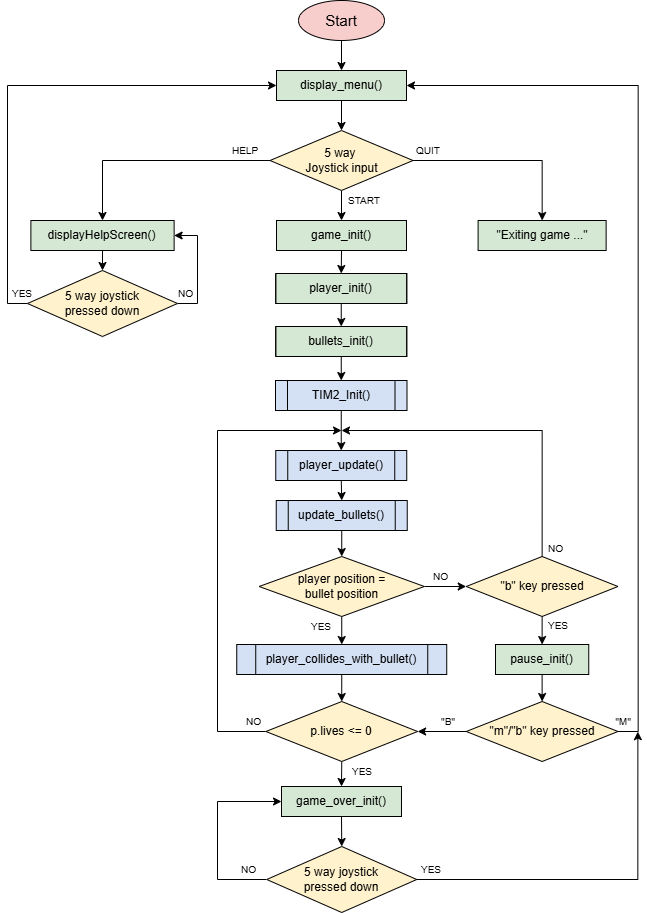

The diagram above was exported from draw.io. Its source (the exported page's mxGraphModel, read from the mxfile embedded in the PNG):
<mxGraphModel dx="1310" dy="695" grid="1" gridSize="10" guides="1" tooltips="1" connect="1" arrows="1" fold="1" page="1" pageScale="1" pageWidth="827" pageHeight="1169" math="0" shadow="0">
  <root>
    <mxCell id="0" />
    <mxCell id="1" parent="0" />
    <mxCell id="hg8FSS2rDmsRfDaV9-TV-43" edge="1" parent="1" source="hg8FSS2rDmsRfDaV9-TV-2" style="edgeStyle=orthogonalEdgeStyle;rounded=0;orthogonalLoop=1;jettySize=auto;html=1;exitX=0.5;exitY=1;exitDx=0;exitDy=0;" target="hg8FSS2rDmsRfDaV9-TV-9">
      <mxGeometry relative="1" as="geometry" />
    </mxCell>
    <mxCell id="hg8FSS2rDmsRfDaV9-TV-2" parent="1" style="ellipse;whiteSpace=wrap;html=1;fillColor=#F8CECC;" value="&lt;font data-cur=&quot;cursor&quot; style=&quot;font-size: 15px;&quot;&gt;Start&lt;/font&gt;" vertex="1">
      <mxGeometry height="40" width="86" x="371" y="30" as="geometry" />
    </mxCell>
    <mxCell id="hg8FSS2rDmsRfDaV9-TV-54" edge="1" parent="1" source="hg8FSS2rDmsRfDaV9-TV-6" style="edgeStyle=orthogonalEdgeStyle;rounded=0;orthogonalLoop=1;jettySize=auto;html=1;exitX=0.5;exitY=1;exitDx=0;exitDy=0;entryX=0.5;entryY=0;entryDx=0;entryDy=0;" target="hg8FSS2rDmsRfDaV9-TV-53">
      <mxGeometry relative="1" as="geometry" />
    </mxCell>
    <mxCell id="hg8FSS2rDmsRfDaV9-TV-6" parent="1" style="rounded=0;whiteSpace=wrap;html=1;fillColor=#D5E8D4;" value="displayHelpScreen()" vertex="1">
      <mxGeometry height="30" width="143.25" x="103.38" y="250" as="geometry" />
    </mxCell>
    <mxCell id="hg8FSS2rDmsRfDaV9-TV-45" edge="1" parent="1" source="hg8FSS2rDmsRfDaV9-TV-9" style="edgeStyle=orthogonalEdgeStyle;rounded=0;orthogonalLoop=1;jettySize=auto;html=1;exitX=0.5;exitY=1;exitDx=0;exitDy=0;entryX=0.5;entryY=0;entryDx=0;entryDy=0;" target="hg8FSS2rDmsRfDaV9-TV-13">
      <mxGeometry relative="1" as="geometry" />
    </mxCell>
    <mxCell id="hg8FSS2rDmsRfDaV9-TV-9" parent="1" style="rounded=0;whiteSpace=wrap;html=1;gradientColor=none;fillColor=#D5E8D4;" value="display_menu()" vertex="1">
      <mxGeometry height="30" width="130" x="349" y="100" as="geometry" />
    </mxCell>
    <mxCell id="hg8FSS2rDmsRfDaV9-TV-49" edge="1" parent="1" source="hg8FSS2rDmsRfDaV9-TV-13" style="edgeStyle=orthogonalEdgeStyle;rounded=0;orthogonalLoop=1;jettySize=auto;html=1;exitX=0.5;exitY=1;exitDx=0;exitDy=0;" target="hg8FSS2rDmsRfDaV9-TV-48">
      <mxGeometry relative="1" as="geometry" />
    </mxCell>
    <mxCell id="hg8FSS2rDmsRfDaV9-TV-50" edge="1" parent="1" source="hg8FSS2rDmsRfDaV9-TV-13" style="edgeStyle=orthogonalEdgeStyle;rounded=0;orthogonalLoop=1;jettySize=auto;html=1;exitX=0;exitY=0.5;exitDx=0;exitDy=0;" target="hg8FSS2rDmsRfDaV9-TV-6">
      <mxGeometry relative="1" as="geometry" />
    </mxCell>
    <mxCell id="hg8FSS2rDmsRfDaV9-TV-51" edge="1" parent="1" source="hg8FSS2rDmsRfDaV9-TV-13" style="edgeStyle=orthogonalEdgeStyle;rounded=0;orthogonalLoop=1;jettySize=auto;html=1;exitX=1;exitY=0.5;exitDx=0;exitDy=0;" target="hg8FSS2rDmsRfDaV9-TV-17">
      <mxGeometry relative="1" as="geometry" />
    </mxCell>
    <mxCell id="hg8FSS2rDmsRfDaV9-TV-13" parent="1" style="rhombus;whiteSpace=wrap;html=1;align=center;fillColor=#FFF2CC;" value="5 way&amp;nbsp;&lt;div data-cur=&quot;cursor&quot; style=&quot;text-align: justify;&quot;&gt;&lt;span&gt;Joystick&amp;nbsp;&lt;span style=&quot;color: light-dark(rgb(0, 0, 0), rgb(255, 255, 255));&quot; data-cur=&quot;cursor&quot;&gt;input&lt;/span&gt;&lt;/span&gt;&lt;/div&gt;" vertex="1">
      <mxGeometry height="60" width="143" x="342.5" y="160" as="geometry" />
    </mxCell>
    <mxCell id="hg8FSS2rDmsRfDaV9-TV-17" parent="1" style="rounded=0;whiteSpace=wrap;html=1;fillColor=#D5E8D4;" value="&quot;Exiting game ...&quot;" vertex="1">
      <mxGeometry height="30" width="128.04" x="550.5999999999999" y="250" as="geometry" />
    </mxCell>
    <mxCell id="hg8FSS2rDmsRfDaV9-TV-127" edge="1" parent="1" source="hg8FSS2rDmsRfDaV9-TV-19" style="edgeStyle=orthogonalEdgeStyle;rounded=0;orthogonalLoop=1;jettySize=auto;html=1;exitX=0.5;exitY=1;exitDx=0;exitDy=0;entryX=0.5;entryY=0;entryDx=0;entryDy=0;" target="hg8FSS2rDmsRfDaV9-TV-122">
      <mxGeometry relative="1" as="geometry" />
    </mxCell>
    <mxCell id="hg8FSS2rDmsRfDaV9-TV-19" parent="1" style="shape=process;whiteSpace=wrap;html=1;backgroundOutline=1;size=0.09125475285171103;fillColor=#D4E1F5;" value="TIM2_Init()" vertex="1">
      <mxGeometry height="30" width="131.5" x="348" y="410" as="geometry" />
    </mxCell>
    <mxCell id="hg8FSS2rDmsRfDaV9-TV-69" edge="1" parent="1" source="hg8FSS2rDmsRfDaV9-TV-21" style="edgeStyle=orthogonalEdgeStyle;rounded=0;orthogonalLoop=1;jettySize=auto;html=1;exitX=0.5;exitY=1;exitDx=0;exitDy=0;entryX=0.5;entryY=0;entryDx=0;entryDy=0;" target="hg8FSS2rDmsRfDaV9-TV-67">
      <mxGeometry relative="1" as="geometry" />
    </mxCell>
    <mxCell id="hg8FSS2rDmsRfDaV9-TV-21" parent="1" style="shape=process;whiteSpace=wrap;html=1;backgroundOutline=1;size=0;fillColor=#D5E8D4;" value="player_init()" vertex="1">
      <mxGeometry height="30" width="131" x="348.25" y="303" as="geometry" />
    </mxCell>
    <mxCell id="hg8FSS2rDmsRfDaV9-TV-100" edge="1" parent="1" source="hg8FSS2rDmsRfDaV9-TV-40" style="edgeStyle=orthogonalEdgeStyle;rounded=0;orthogonalLoop=1;jettySize=auto;html=1;exitX=0.5;exitY=1;exitDx=0;exitDy=0;entryX=0.5;entryY=0;entryDx=0;entryDy=0;" target="hg8FSS2rDmsRfDaV9-TV-99">
      <mxGeometry relative="1" as="geometry" />
    </mxCell>
    <mxCell id="hg8FSS2rDmsRfDaV9-TV-40" parent="1" style="rounded=0;whiteSpace=wrap;html=1;fillColor=#D5E8D4;" value="pause_init()" vertex="1">
      <mxGeometry height="30" width="93.25" x="568" y="674" as="geometry" />
    </mxCell>
    <mxCell id="hg8FSS2rDmsRfDaV9-TV-116" edge="1" parent="1" source="hg8FSS2rDmsRfDaV9-TV-41" style="edgeStyle=orthogonalEdgeStyle;rounded=0;orthogonalLoop=1;jettySize=auto;html=1;exitX=0.5;exitY=1;exitDx=0;exitDy=0;entryX=0.5;entryY=0;entryDx=0;entryDy=0;" target="hg8FSS2rDmsRfDaV9-TV-114">
      <mxGeometry relative="1" as="geometry" />
    </mxCell>
    <mxCell id="hg8FSS2rDmsRfDaV9-TV-41" parent="1" style="rounded=0;whiteSpace=wrap;html=1;fillColor=#D5E8D4;" value="game_over_init()" vertex="1">
      <mxGeometry height="30" width="120" x="354" y="816" as="geometry" />
    </mxCell>
    <mxCell id="hg8FSS2rDmsRfDaV9-TV-68" edge="1" parent="1" source="hg8FSS2rDmsRfDaV9-TV-48" style="edgeStyle=orthogonalEdgeStyle;rounded=0;orthogonalLoop=1;jettySize=auto;html=1;exitX=0.5;exitY=1;exitDx=0;exitDy=0;entryX=0.5;entryY=0;entryDx=0;entryDy=0;" target="hg8FSS2rDmsRfDaV9-TV-21">
      <mxGeometry relative="1" as="geometry" />
    </mxCell>
    <mxCell id="hg8FSS2rDmsRfDaV9-TV-48" parent="1" style="rounded=0;whiteSpace=wrap;html=1;fillColor=#D5E8D4;" value="game_init()" vertex="1">
      <mxGeometry height="30" width="130" x="349" y="250" as="geometry" />
    </mxCell>
    <mxCell id="hg8FSS2rDmsRfDaV9-TV-55" edge="1" parent="1" source="hg8FSS2rDmsRfDaV9-TV-53" style="edgeStyle=orthogonalEdgeStyle;rounded=0;orthogonalLoop=1;jettySize=auto;html=1;exitX=0;exitY=0.5;exitDx=0;exitDy=0;entryX=0;entryY=0.5;entryDx=0;entryDy=0;" target="hg8FSS2rDmsRfDaV9-TV-9">
      <mxGeometry relative="1" as="geometry" />
    </mxCell>
    <mxCell id="hg8FSS2rDmsRfDaV9-TV-56" edge="1" parent="1" source="hg8FSS2rDmsRfDaV9-TV-53" style="edgeStyle=orthogonalEdgeStyle;rounded=0;orthogonalLoop=1;jettySize=auto;html=1;exitX=1;exitY=0.5;exitDx=0;exitDy=0;entryX=1;entryY=0.5;entryDx=0;entryDy=0;" target="hg8FSS2rDmsRfDaV9-TV-6">
      <mxGeometry relative="1" as="geometry" />
    </mxCell>
    <mxCell id="hg8FSS2rDmsRfDaV9-TV-53" parent="1" style="rhombus;whiteSpace=wrap;html=1;fillColor=#FFF2CC;" value="5 way j&lt;span style=&quot;background-color: transparent; color: light-dark(rgb(0, 0, 0), rgb(255, 255, 255));&quot;&gt;oystick&lt;/span&gt;&lt;div data-cur=&quot;cursor&quot;&gt;&lt;span data-cur=&quot;cursor&quot; style=&quot;background-color: transparent; color: light-dark(rgb(0, 0, 0), rgb(255, 255, 255));&quot;&gt;pressed down&lt;/span&gt;&lt;/div&gt;" vertex="1">
      <mxGeometry height="66" width="150" x="100" y="300" as="geometry" />
    </mxCell>
    <mxCell id="hg8FSS2rDmsRfDaV9-TV-57" edge="1" parent="1" source="hg8FSS2rDmsRfDaV9-TV-17" style="edgeStyle=orthogonalEdgeStyle;rounded=0;orthogonalLoop=1;jettySize=auto;html=1;exitX=0.5;exitY=1;exitDx=0;exitDy=0;" target="hg8FSS2rDmsRfDaV9-TV-17">
      <mxGeometry relative="1" as="geometry" />
    </mxCell>
    <mxCell id="hg8FSS2rDmsRfDaV9-TV-60" parent="1" style="text;html=1;whiteSpace=wrap;strokeColor=none;fillColor=none;align=center;verticalAlign=middle;rounded=0;" value="&lt;font style=&quot;font-size: 10px;&quot;&gt;YES&lt;/font&gt;" vertex="1">
      <mxGeometry height="20" width="30" x="80" y="313" as="geometry" />
    </mxCell>
    <mxCell id="hg8FSS2rDmsRfDaV9-TV-62" parent="1" style="text;html=1;whiteSpace=wrap;strokeColor=none;fillColor=none;align=center;verticalAlign=middle;rounded=0;" value="&lt;font style=&quot;font-size: 10px;&quot; data-cur=&quot;cursor&quot;&gt;NO&lt;/font&gt;" vertex="1">
      <mxGeometry height="20" width="23.25" x="246.63" y="313" as="geometry" />
    </mxCell>
    <mxCell id="hg8FSS2rDmsRfDaV9-TV-64" parent="1" style="text;html=1;whiteSpace=wrap;strokeColor=none;fillColor=none;align=center;verticalAlign=middle;rounded=0;" value="&lt;font style=&quot;font-size: 10px;&quot; data-cur=&quot;cursor&quot;&gt;HELP&lt;/font&gt;" vertex="1">
      <mxGeometry height="20" width="30" x="303.25" y="170" as="geometry" />
    </mxCell>
    <mxCell id="hg8FSS2rDmsRfDaV9-TV-65" parent="1" style="text;html=1;whiteSpace=wrap;strokeColor=none;fillColor=none;align=center;verticalAlign=middle;rounded=0;" value="&lt;font style=&quot;font-size: 10px;&quot; data-cur=&quot;cursor&quot;&gt;QUIT&lt;/font&gt;" vertex="1">
      <mxGeometry height="20" width="30" x="485.5" y="170" as="geometry" />
    </mxCell>
    <mxCell id="hg8FSS2rDmsRfDaV9-TV-66" parent="1" style="text;html=1;whiteSpace=wrap;strokeColor=none;fillColor=none;align=center;verticalAlign=middle;rounded=0;" value="&lt;font style=&quot;font-size: 10px;&quot; data-cur=&quot;cursor&quot;&gt;START&lt;/font&gt;" vertex="1">
      <mxGeometry height="20" width="30" x="422.27" y="220" as="geometry" />
    </mxCell>
    <mxCell id="hg8FSS2rDmsRfDaV9-TV-126" edge="1" parent="1" source="hg8FSS2rDmsRfDaV9-TV-67" style="edgeStyle=orthogonalEdgeStyle;rounded=0;orthogonalLoop=1;jettySize=auto;html=1;exitX=0.5;exitY=1;exitDx=0;exitDy=0;entryX=0.5;entryY=0;entryDx=0;entryDy=0;" target="hg8FSS2rDmsRfDaV9-TV-19">
      <mxGeometry relative="1" as="geometry" />
    </mxCell>
    <mxCell id="hg8FSS2rDmsRfDaV9-TV-67" parent="1" style="shape=process;whiteSpace=wrap;html=1;backgroundOutline=1;size=0;fillColor=#D5E8D4;" value="bullets_init()" vertex="1">
      <mxGeometry height="30" width="131" x="348.25" y="356" as="geometry" />
    </mxCell>
    <mxCell id="hg8FSS2rDmsRfDaV9-TV-92" edge="1" parent="1" source="hg8FSS2rDmsRfDaV9-TV-85" style="edgeStyle=orthogonalEdgeStyle;rounded=0;orthogonalLoop=1;jettySize=auto;html=1;exitX=1;exitY=0.5;exitDx=0;exitDy=0;entryX=0;entryY=0.5;entryDx=0;entryDy=0;" target="hg8FSS2rDmsRfDaV9-TV-91">
      <mxGeometry relative="1" as="geometry" />
    </mxCell>
    <mxCell id="hg8FSS2rDmsRfDaV9-TV-105" edge="1" parent="1" source="hg8FSS2rDmsRfDaV9-TV-85" style="edgeStyle=orthogonalEdgeStyle;rounded=0;orthogonalLoop=1;jettySize=auto;html=1;exitX=0.5;exitY=1;exitDx=0;exitDy=0;entryX=0.5;entryY=0;entryDx=0;entryDy=0;" target="hg8FSS2rDmsRfDaV9-TV-104">
      <mxGeometry relative="1" as="geometry" />
    </mxCell>
    <mxCell id="hg8FSS2rDmsRfDaV9-TV-85" parent="1" style="rhombus;whiteSpace=wrap;html=1;align=center;fillColor=#FFF2CC;" value="player position =&lt;div data-cur=&quot;cursor&quot;&gt;bullet position&lt;/div&gt;" vertex="1">
      <mxGeometry height="60" width="165.25" x="331.62" y="586" as="geometry" />
    </mxCell>
    <mxCell id="hg8FSS2rDmsRfDaV9-TV-88" parent="1" style="text;html=1;whiteSpace=wrap;strokeColor=none;fillColor=none;align=center;verticalAlign=middle;rounded=0;" value="&lt;font style=&quot;font-size: 10px;&quot;&gt;YES&lt;/font&gt;" vertex="1">
      <mxGeometry height="20" width="30" x="379" y="646" as="geometry" />
    </mxCell>
    <mxCell id="hg8FSS2rDmsRfDaV9-TV-89" parent="1" style="text;html=1;whiteSpace=wrap;strokeColor=none;fillColor=none;align=center;verticalAlign=middle;rounded=0;" value="&lt;font style=&quot;font-size: 10px;&quot; data-cur=&quot;cursor&quot;&gt;NO&lt;/font&gt;" vertex="1">
      <mxGeometry height="20" width="23.25" x="502.25" y="596" as="geometry" />
    </mxCell>
    <mxCell id="hg8FSS2rDmsRfDaV9-TV-98" edge="1" parent="1" source="hg8FSS2rDmsRfDaV9-TV-91" style="edgeStyle=orthogonalEdgeStyle;rounded=0;orthogonalLoop=1;jettySize=auto;html=1;exitX=0.5;exitY=1;exitDx=0;exitDy=0;entryX=0.5;entryY=0;entryDx=0;entryDy=0;" target="hg8FSS2rDmsRfDaV9-TV-40">
      <mxGeometry relative="1" as="geometry" />
    </mxCell>
    <mxCell id="n8y0DjFIeuOHpQEd7929-5" edge="1" parent="1" source="hg8FSS2rDmsRfDaV9-TV-91" style="edgeStyle=orthogonalEdgeStyle;rounded=0;orthogonalLoop=1;jettySize=auto;html=1;exitX=0.5;exitY=0;exitDx=0;exitDy=0;">
      <mxGeometry relative="1" as="geometry">
        <Array as="points">
          <mxPoint x="615" y="460" />
        </Array>
        <mxPoint x="414" y="460" as="targetPoint" />
      </mxGeometry>
    </mxCell>
    <mxCell id="hg8FSS2rDmsRfDaV9-TV-91" parent="1" style="rhombus;whiteSpace=wrap;html=1;align=center;fillColor=#FFF2CC;" value="&quot;b&quot; key pressed" vertex="1">
      <mxGeometry height="60" width="151.75" x="538.75" y="586" as="geometry" />
    </mxCell>
    <mxCell id="hg8FSS2rDmsRfDaV9-TV-95" parent="1" style="text;html=1;whiteSpace=wrap;strokeColor=none;fillColor=none;align=center;verticalAlign=middle;rounded=0;" value="&lt;font style=&quot;font-size: 10px;&quot;&gt;YES&lt;/font&gt;" vertex="1">
      <mxGeometry height="20" width="30" x="616" y="645" as="geometry" />
    </mxCell>
    <mxCell id="hg8FSS2rDmsRfDaV9-TV-97" parent="1" style="text;html=1;whiteSpace=wrap;strokeColor=none;fillColor=none;align=center;verticalAlign=middle;rounded=0;" value="&lt;font style=&quot;font-size: 10px;&quot; data-cur=&quot;cursor&quot;&gt;NO&lt;/font&gt;" vertex="1">
      <mxGeometry height="20" width="23.25" x="616.75" y="568" as="geometry" />
    </mxCell>
    <mxCell id="hg8FSS2rDmsRfDaV9-TV-101" edge="1" parent="1" source="hg8FSS2rDmsRfDaV9-TV-99" style="edgeStyle=orthogonalEdgeStyle;rounded=0;orthogonalLoop=1;jettySize=auto;html=1;exitX=1;exitY=0.5;exitDx=0;exitDy=0;entryX=1;entryY=0.5;entryDx=0;entryDy=0;" target="hg8FSS2rDmsRfDaV9-TV-9">
      <mxGeometry relative="1" as="geometry" />
    </mxCell>
    <mxCell id="hg8FSS2rDmsRfDaV9-TV-108" edge="1" parent="1" source="hg8FSS2rDmsRfDaV9-TV-99" style="edgeStyle=orthogonalEdgeStyle;rounded=0;orthogonalLoop=1;jettySize=auto;html=1;exitX=0;exitY=0.5;exitDx=0;exitDy=0;entryX=1;entryY=0.5;entryDx=0;entryDy=0;" target="hg8FSS2rDmsRfDaV9-TV-106">
      <mxGeometry relative="1" as="geometry" />
    </mxCell>
    <mxCell id="hg8FSS2rDmsRfDaV9-TV-99" parent="1" style="rhombus;whiteSpace=wrap;html=1;align=center;fillColor=#FFF2CC;" value="&quot;m&quot;/&quot;b&quot; key pressed" vertex="1">
      <mxGeometry height="60" width="151.75" x="538.75" y="731" as="geometry" />
    </mxCell>
    <mxCell id="hg8FSS2rDmsRfDaV9-TV-103" parent="1" style="text;html=1;whiteSpace=wrap;strokeColor=none;fillColor=none;align=center;verticalAlign=middle;rounded=0;" value="&lt;font style=&quot;font-size: 10px;&quot; data-cur=&quot;cursor&quot;&gt;&quot;M&quot;&lt;/font&gt;" vertex="1">
      <mxGeometry height="20" width="30" x="681" y="741" as="geometry" />
    </mxCell>
    <mxCell id="hg8FSS2rDmsRfDaV9-TV-107" edge="1" parent="1" source="hg8FSS2rDmsRfDaV9-TV-104" style="edgeStyle=orthogonalEdgeStyle;rounded=0;orthogonalLoop=1;jettySize=auto;html=1;exitX=0.5;exitY=1;exitDx=0;exitDy=0;entryX=0.5;entryY=0;entryDx=0;entryDy=0;" target="hg8FSS2rDmsRfDaV9-TV-106">
      <mxGeometry relative="1" as="geometry" />
    </mxCell>
    <mxCell id="hg8FSS2rDmsRfDaV9-TV-104" parent="1" style="shape=process;whiteSpace=wrap;html=1;backgroundOutline=1;size=0.08935361216730038;gradientColor=none;fillColor=#D4E1F5;" value="player_collides_with_bullet()" vertex="1">
      <mxGeometry height="30" width="210" x="309.24" y="674" as="geometry" />
    </mxCell>
    <mxCell id="hg8FSS2rDmsRfDaV9-TV-110" edge="1" parent="1" source="hg8FSS2rDmsRfDaV9-TV-106" style="edgeStyle=orthogonalEdgeStyle;rounded=0;orthogonalLoop=1;jettySize=auto;html=1;exitX=0.5;exitY=1;exitDx=0;exitDy=0;entryX=0.5;entryY=0;entryDx=0;entryDy=0;" target="hg8FSS2rDmsRfDaV9-TV-41">
      <mxGeometry relative="1" as="geometry" />
    </mxCell>
    <mxCell id="n8y0DjFIeuOHpQEd7929-3" edge="1" parent="1" source="hg8FSS2rDmsRfDaV9-TV-106" style="edgeStyle=orthogonalEdgeStyle;rounded=0;orthogonalLoop=1;jettySize=auto;html=1;exitX=0;exitY=0.5;exitDx=0;exitDy=0;">
      <mxGeometry relative="1" as="geometry">
        <Array as="points">
          <mxPoint x="290" y="761" />
          <mxPoint x="290" y="460" />
        </Array>
        <mxPoint x="414" y="460" as="targetPoint" />
      </mxGeometry>
    </mxCell>
    <mxCell id="hg8FSS2rDmsRfDaV9-TV-106" parent="1" style="rhombus;whiteSpace=wrap;html=1;align=center;fillColor=#FFF2CC;" value="p.lives &amp;lt;= 0" vertex="1">
      <mxGeometry height="60" width="151.75" x="338.37" y="731" as="geometry" />
    </mxCell>
    <mxCell id="hg8FSS2rDmsRfDaV9-TV-109" parent="1" style="text;html=1;whiteSpace=wrap;strokeColor=none;fillColor=none;align=center;verticalAlign=middle;rounded=0;" value="&lt;font style=&quot;font-size: 10px;&quot; data-cur=&quot;cursor&quot;&gt;&quot;B&quot;&lt;/font&gt;" vertex="1">
      <mxGeometry height="20" width="30" x="505.75" y="741" as="geometry" />
    </mxCell>
    <mxCell id="hg8FSS2rDmsRfDaV9-TV-112" parent="1" style="text;html=1;whiteSpace=wrap;strokeColor=none;fillColor=none;align=center;verticalAlign=middle;rounded=0;" value="&lt;font style=&quot;font-size: 10px;&quot;&gt;YES&lt;/font&gt;" vertex="1">
      <mxGeometry height="20" width="30" x="420.27" y="791" as="geometry" />
    </mxCell>
    <mxCell id="hg8FSS2rDmsRfDaV9-TV-113" parent="1" style="text;html=1;whiteSpace=wrap;strokeColor=none;fillColor=none;align=center;verticalAlign=middle;rounded=0;" value="&lt;font style=&quot;font-size: 10px;&quot; data-cur=&quot;cursor&quot;&gt;NO&lt;/font&gt;" vertex="1">
      <mxGeometry height="20" width="23.25" x="315.12" y="741" as="geometry" />
    </mxCell>
    <mxCell id="hg8FSS2rDmsRfDaV9-TV-118" edge="1" parent="1" source="hg8FSS2rDmsRfDaV9-TV-114" style="edgeStyle=orthogonalEdgeStyle;rounded=0;orthogonalLoop=1;jettySize=auto;html=1;exitX=1;exitY=0.5;exitDx=0;exitDy=0;entryX=0.979;entryY=1.009;entryDx=0;entryDy=0;entryPerimeter=0;" target="hg8FSS2rDmsRfDaV9-TV-103">
      <mxGeometry relative="1" as="geometry" />
    </mxCell>
    <mxCell id="hg8FSS2rDmsRfDaV9-TV-121" edge="1" parent="1" source="hg8FSS2rDmsRfDaV9-TV-114" style="edgeStyle=orthogonalEdgeStyle;rounded=0;orthogonalLoop=1;jettySize=auto;html=1;exitX=0;exitY=0.5;exitDx=0;exitDy=0;entryX=0;entryY=0.5;entryDx=0;entryDy=0;" target="hg8FSS2rDmsRfDaV9-TV-41">
      <mxGeometry relative="1" as="geometry">
        <Array as="points">
          <mxPoint x="290" y="909" />
          <mxPoint x="290" y="831" />
        </Array>
      </mxGeometry>
    </mxCell>
    <mxCell id="hg8FSS2rDmsRfDaV9-TV-114" parent="1" style="rhombus;whiteSpace=wrap;html=1;fillColor=#FFF2CC;" value="5 way j&lt;span style=&quot;background-color: transparent; color: light-dark(rgb(0, 0, 0), rgb(255, 255, 255));&quot;&gt;oystick&lt;/span&gt;&lt;div data-cur=&quot;cursor&quot;&gt;&lt;span data-cur=&quot;cursor&quot; style=&quot;background-color: transparent; color: light-dark(rgb(0, 0, 0), rgb(255, 255, 255));&quot;&gt;pressed down&lt;/span&gt;&lt;/div&gt;" vertex="1">
      <mxGeometry height="66" width="150" x="339.24" y="876" as="geometry" />
    </mxCell>
    <mxCell id="hg8FSS2rDmsRfDaV9-TV-119" parent="1" style="text;html=1;whiteSpace=wrap;strokeColor=none;fillColor=none;align=center;verticalAlign=middle;rounded=0;" value="&lt;font style=&quot;font-size: 10px;&quot; data-cur=&quot;cursor&quot;&gt;NO&lt;/font&gt;" vertex="1">
      <mxGeometry height="20" width="23.25" x="310" y="889" as="geometry" />
    </mxCell>
    <mxCell id="hg8FSS2rDmsRfDaV9-TV-120" parent="1" style="text;html=1;whiteSpace=wrap;strokeColor=none;fillColor=none;align=center;verticalAlign=middle;rounded=0;" value="&lt;font style=&quot;font-size: 10px;&quot;&gt;YES&lt;/font&gt;" vertex="1">
      <mxGeometry height="20" width="30" x="489.24" y="889" as="geometry" />
    </mxCell>
    <mxCell id="hg8FSS2rDmsRfDaV9-TV-128" edge="1" parent="1" source="hg8FSS2rDmsRfDaV9-TV-122" style="edgeStyle=orthogonalEdgeStyle;rounded=0;orthogonalLoop=1;jettySize=auto;html=1;exitX=0.5;exitY=1;exitDx=0;exitDy=0;entryX=0.5;entryY=0;entryDx=0;entryDy=0;" target="hg8FSS2rDmsRfDaV9-TV-123">
      <mxGeometry relative="1" as="geometry" />
    </mxCell>
    <mxCell id="hg8FSS2rDmsRfDaV9-TV-122" parent="1" style="shape=process;whiteSpace=wrap;html=1;backgroundOutline=1;size=0.08969465648854962;fillColor=#D4E1F5;" value="player_update()" vertex="1">
      <mxGeometry height="30" width="131" x="348.25" y="480" as="geometry" />
    </mxCell>
    <mxCell id="hg8FSS2rDmsRfDaV9-TV-130" edge="1" parent="1" source="hg8FSS2rDmsRfDaV9-TV-123" style="edgeStyle=orthogonalEdgeStyle;rounded=0;orthogonalLoop=1;jettySize=auto;html=1;exitX=0.5;exitY=1;exitDx=0;exitDy=0;entryX=0.5;entryY=0;entryDx=0;entryDy=0;" target="hg8FSS2rDmsRfDaV9-TV-85">
      <mxGeometry relative="1" as="geometry" />
    </mxCell>
    <mxCell id="hg8FSS2rDmsRfDaV9-TV-123" parent="1" style="shape=process;whiteSpace=wrap;html=1;backgroundOutline=1;size=0.08969465648854962;fillColor=#D4E1F5;" value="update_bullets()" vertex="1">
      <mxGeometry height="30" width="131" x="348.74" y="530" as="geometry" />
    </mxCell>
  </root>
</mxGraphModel>